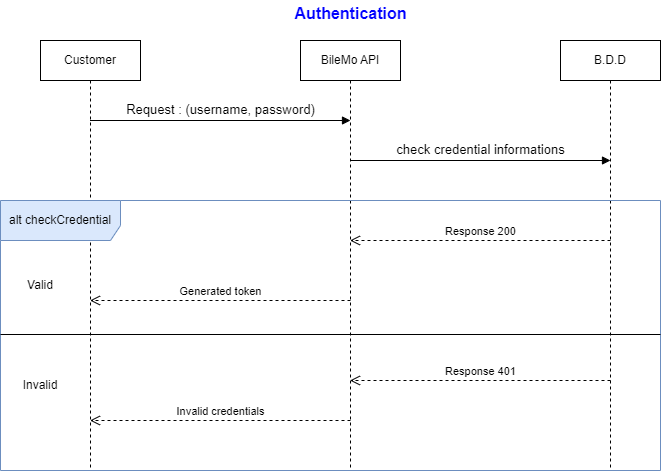

The diagram above was exported from draw.io. Its source (the exported page's mxGraphModel, read from the mxfile embedded in the PNG):
<mxGraphModel dx="794" dy="440" grid="1" gridSize="10" guides="1" tooltips="1" connect="1" arrows="1" fold="1" page="1" pageScale="1" pageWidth="827" pageHeight="1169" math="0" shadow="0">
  <root>
    <mxCell id="0" />
    <mxCell id="1" parent="0" />
    <mxCell id="H6h2n88hxmqYoiR_48Ly-2" value="B.D.D" style="shape=umlLifeline;perimeter=lifelinePerimeter;whiteSpace=wrap;html=1;container=1;dropTarget=0;collapsible=0;recursiveResize=0;outlineConnect=0;portConstraint=eastwest;newEdgeStyle={&quot;curved&quot;:0,&quot;rounded&quot;:0};" vertex="1" parent="1">
      <mxGeometry x="580" y="40" width="100" height="430" as="geometry" />
    </mxCell>
    <mxCell id="H6h2n88hxmqYoiR_48Ly-3" value="BileMo API" style="shape=umlLifeline;perimeter=lifelinePerimeter;whiteSpace=wrap;html=1;container=1;dropTarget=0;collapsible=0;recursiveResize=0;outlineConnect=0;portConstraint=eastwest;newEdgeStyle={&quot;curved&quot;:0,&quot;rounded&quot;:0};" vertex="1" parent="1">
      <mxGeometry x="320" y="40" width="100" height="430" as="geometry" />
    </mxCell>
    <mxCell id="H6h2n88hxmqYoiR_48Ly-4" value="Customer" style="shape=umlLifeline;perimeter=lifelinePerimeter;whiteSpace=wrap;html=1;container=1;dropTarget=0;collapsible=0;recursiveResize=0;outlineConnect=0;portConstraint=eastwest;newEdgeStyle={&quot;curved&quot;:0,&quot;rounded&quot;:0};" vertex="1" parent="1">
      <mxGeometry x="60" y="40" width="100" height="430" as="geometry" />
    </mxCell>
    <mxCell id="H6h2n88hxmqYoiR_48Ly-6" value="&lt;font style=&quot;font-size: 13px;&quot;&gt;Request : (username, password)&lt;/font&gt;" style="html=1;verticalAlign=bottom;endArrow=block;curved=0;rounded=0;" edge="1" parent="1" source="H6h2n88hxmqYoiR_48Ly-4">
      <mxGeometry width="80" relative="1" as="geometry">
        <mxPoint x="290" y="120" as="sourcePoint" />
        <mxPoint x="370" y="120" as="targetPoint" />
      </mxGeometry>
    </mxCell>
    <mxCell id="H6h2n88hxmqYoiR_48Ly-8" value="&lt;font style=&quot;font-size: 13px;&quot;&gt;check credential informations&lt;/font&gt;" style="html=1;verticalAlign=bottom;endArrow=block;curved=0;rounded=0;" edge="1" parent="1" source="H6h2n88hxmqYoiR_48Ly-3">
      <mxGeometry width="80" relative="1" as="geometry">
        <mxPoint x="550" y="160" as="sourcePoint" />
        <mxPoint x="630" y="160" as="targetPoint" />
      </mxGeometry>
    </mxCell>
    <mxCell id="H6h2n88hxmqYoiR_48Ly-9" value="alt checkCredential" style="shape=umlFrame;whiteSpace=wrap;html=1;pointerEvents=0;width=120;height=40;fillColor=#dae8fc;strokeColor=#6c8ebf;" vertex="1" parent="1">
      <mxGeometry x="20" y="200" width="660" height="270" as="geometry" />
    </mxCell>
    <mxCell id="H6h2n88hxmqYoiR_48Ly-10" value="" style="line;strokeWidth=1;fillColor=none;align=left;verticalAlign=middle;spacingTop=-1;spacingLeft=3;spacingRight=3;rotatable=0;labelPosition=right;points=[];portConstraint=eastwest;strokeColor=inherit;" vertex="1" parent="1">
      <mxGeometry x="20" y="330" width="660" height="8" as="geometry" />
    </mxCell>
    <mxCell id="H6h2n88hxmqYoiR_48Ly-11" value="Valid&lt;br&gt;" style="text;html=1;strokeColor=none;fillColor=none;align=center;verticalAlign=middle;whiteSpace=wrap;rounded=0;" vertex="1" parent="1">
      <mxGeometry x="30" y="270" width="60" height="30" as="geometry" />
    </mxCell>
    <mxCell id="H6h2n88hxmqYoiR_48Ly-12" value="Invalid" style="text;html=1;strokeColor=none;fillColor=none;align=center;verticalAlign=middle;whiteSpace=wrap;rounded=0;" vertex="1" parent="1">
      <mxGeometry x="30" y="370" width="60" height="30" as="geometry" />
    </mxCell>
    <mxCell id="H6h2n88hxmqYoiR_48Ly-14" value="Response 200" style="html=1;verticalAlign=bottom;endArrow=open;dashed=1;endSize=8;curved=0;rounded=0;" edge="1" parent="1" target="H6h2n88hxmqYoiR_48Ly-3">
      <mxGeometry relative="1" as="geometry">
        <mxPoint x="630" y="240" as="sourcePoint" />
        <mxPoint x="550" y="240" as="targetPoint" />
      </mxGeometry>
    </mxCell>
    <mxCell id="H6h2n88hxmqYoiR_48Ly-15" value="Generated token" style="html=1;verticalAlign=bottom;endArrow=open;dashed=1;endSize=8;curved=0;rounded=0;" edge="1" parent="1" target="H6h2n88hxmqYoiR_48Ly-4">
      <mxGeometry relative="1" as="geometry">
        <mxPoint x="370" y="300" as="sourcePoint" />
        <mxPoint x="290" y="300" as="targetPoint" />
      </mxGeometry>
    </mxCell>
    <mxCell id="H6h2n88hxmqYoiR_48Ly-16" value="Response 401" style="html=1;verticalAlign=bottom;endArrow=open;dashed=1;endSize=8;curved=0;rounded=0;" edge="1" parent="1" target="H6h2n88hxmqYoiR_48Ly-3">
      <mxGeometry relative="1" as="geometry">
        <mxPoint x="630" y="380" as="sourcePoint" />
        <mxPoint x="550" y="380" as="targetPoint" />
      </mxGeometry>
    </mxCell>
    <mxCell id="H6h2n88hxmqYoiR_48Ly-17" value="Invalid credentials" style="html=1;verticalAlign=bottom;endArrow=open;dashed=1;endSize=8;curved=0;rounded=0;" edge="1" parent="1" target="H6h2n88hxmqYoiR_48Ly-4">
      <mxGeometry relative="1" as="geometry">
        <mxPoint x="370" y="420" as="sourcePoint" />
        <mxPoint x="290" y="420" as="targetPoint" />
      </mxGeometry>
    </mxCell>
    <mxCell id="H6h2n88hxmqYoiR_48Ly-18" value="&lt;font color=&quot;#0000ff&quot; style=&quot;font-size: 16px;&quot;&gt;Authentication&lt;/font&gt;" style="text;align=center;fontStyle=1;verticalAlign=middle;spacingLeft=3;spacingRight=3;strokeColor=none;rotatable=0;points=[[0,0.5],[1,0.5]];portConstraint=eastwest;html=1;" vertex="1" parent="1">
      <mxGeometry x="330" width="80" height="26" as="geometry" />
    </mxCell>
  </root>
</mxGraphModel>